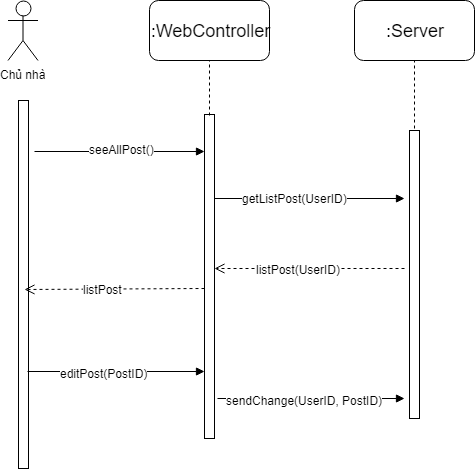

The diagram above was exported from draw.io. Its source (the exported page's mxGraphModel, read from the mxfile embedded in the PNG):
<mxGraphModel dx="882" dy="745" grid="1" gridSize="10" guides="1" tooltips="1" connect="1" arrows="1" fold="1" page="1" pageScale="1" pageWidth="827" pageHeight="1169" math="0" shadow="0">
  <root>
    <mxCell id="0" />
    <mxCell id="1" parent="0" />
    <mxCell id="0-tRr5B-DGyEIQsNrLtt-19" value="" style="html=1;points=[];perimeter=orthogonalPerimeter;" vertex="1" parent="1">
      <mxGeometry x="214" y="182" width="10" height="368" as="geometry" />
    </mxCell>
    <mxCell id="0-tRr5B-DGyEIQsNrLtt-20" value="" style="html=1;points=[];perimeter=orthogonalPerimeter;" vertex="1" parent="1">
      <mxGeometry x="400" y="196" width="10" height="324" as="geometry" />
    </mxCell>
    <mxCell id="0-tRr5B-DGyEIQsNrLtt-21" value="" style="html=1;points=[];perimeter=orthogonalPerimeter;" vertex="1" parent="1">
      <mxGeometry x="605" y="212" width="10" height="288" as="geometry" />
    </mxCell>
    <mxCell id="0-tRr5B-DGyEIQsNrLtt-22" value="Chủ nhà" style="shape=umlActor;html=1;verticalLabelPosition=bottom;verticalAlign=top;align=center;" vertex="1" parent="1">
      <mxGeometry x="203.5" y="82" width="30" height="60" as="geometry" />
    </mxCell>
    <mxCell id="0-tRr5B-DGyEIQsNrLtt-23" value="&lt;font style=&quot;font-size: 18px&quot;&gt;:WebController&lt;/font&gt;" style="rounded=1;whiteSpace=wrap;html=1;" vertex="1" parent="1">
      <mxGeometry x="345" y="82" width="120" height="60" as="geometry" />
    </mxCell>
    <mxCell id="0-tRr5B-DGyEIQsNrLtt-24" value="&lt;font style=&quot;font-size: 18px&quot;&gt;:Server&lt;/font&gt;" style="rounded=1;whiteSpace=wrap;html=1;" vertex="1" parent="1">
      <mxGeometry x="550" y="82" width="120" height="60" as="geometry" />
    </mxCell>
    <mxCell id="0-tRr5B-DGyEIQsNrLtt-25" value="" style="endArrow=none;dashed=1;html=1;entryX=0.5;entryY=1;entryDx=0;entryDy=0;exitX=0.5;exitY=0.002;exitDx=0;exitDy=0;exitPerimeter=0;" edge="1" parent="1" source="0-tRr5B-DGyEIQsNrLtt-20" target="0-tRr5B-DGyEIQsNrLtt-23">
      <mxGeometry width="50" height="50" relative="1" as="geometry">
        <mxPoint x="175" y="780" as="sourcePoint" />
        <mxPoint x="225" y="730" as="targetPoint" />
      </mxGeometry>
    </mxCell>
    <mxCell id="0-tRr5B-DGyEIQsNrLtt-26" value="" style="endArrow=none;dashed=1;html=1;entryX=0.5;entryY=1;entryDx=0;entryDy=0;" edge="1" parent="1">
      <mxGeometry width="50" height="50" relative="1" as="geometry">
        <mxPoint x="610" y="210" as="sourcePoint" />
        <mxPoint x="610" y="142" as="targetPoint" />
      </mxGeometry>
    </mxCell>
    <mxCell id="0-tRr5B-DGyEIQsNrLtt-27" value="" style="endArrow=block;endFill=1;endSize=6;html=1;" edge="1" parent="1">
      <mxGeometry width="100" relative="1" as="geometry">
        <mxPoint x="230" y="233" as="sourcePoint" />
        <mxPoint x="400" y="233" as="targetPoint" />
      </mxGeometry>
    </mxCell>
    <mxCell id="0-tRr5B-DGyEIQsNrLtt-28" value="seeAllPost()" style="text;html=1;resizable=0;points=[];align=center;verticalAlign=middle;labelBackgroundColor=#ffffff;" vertex="1" connectable="0" parent="0-tRr5B-DGyEIQsNrLtt-27">
      <mxGeometry x="0.1741" y="2" relative="1" as="geometry">
        <mxPoint x="-13" y="-1" as="offset" />
      </mxGeometry>
    </mxCell>
    <mxCell id="0-tRr5B-DGyEIQsNrLtt-29" value="" style="endArrow=block;endFill=1;endSize=6;html=1;" edge="1" parent="1">
      <mxGeometry width="100" relative="1" as="geometry">
        <mxPoint x="410" y="280" as="sourcePoint" />
        <mxPoint x="600" y="280" as="targetPoint" />
      </mxGeometry>
    </mxCell>
    <mxCell id="0-tRr5B-DGyEIQsNrLtt-33" value="getListPost(UserID)" style="text;html=1;resizable=0;points=[];align=center;verticalAlign=middle;labelBackgroundColor=#ffffff;" vertex="1" connectable="0" parent="0-tRr5B-DGyEIQsNrLtt-29">
      <mxGeometry x="-0.1613" y="1" relative="1" as="geometry">
        <mxPoint as="offset" />
      </mxGeometry>
    </mxCell>
    <mxCell id="0-tRr5B-DGyEIQsNrLtt-34" value="" style="html=1;verticalAlign=bottom;endArrow=open;dashed=1;endSize=8;entryX=1;entryY=0.474;entryDx=0;entryDy=0;entryPerimeter=0;" edge="1" parent="1" target="0-tRr5B-DGyEIQsNrLtt-20">
      <mxGeometry relative="1" as="geometry">
        <mxPoint x="600" y="350" as="sourcePoint" />
        <mxPoint x="480" y="325.5" as="targetPoint" />
      </mxGeometry>
    </mxCell>
    <mxCell id="0-tRr5B-DGyEIQsNrLtt-35" value="listPost(UserID)" style="text;html=1;resizable=0;points=[];align=center;verticalAlign=middle;labelBackgroundColor=#ffffff;" vertex="1" connectable="0" parent="0-tRr5B-DGyEIQsNrLtt-34">
      <mxGeometry x="0.1305" relative="1" as="geometry">
        <mxPoint as="offset" />
      </mxGeometry>
    </mxCell>
    <mxCell id="0-tRr5B-DGyEIQsNrLtt-36" value="" style="html=1;verticalAlign=bottom;endArrow=open;dashed=1;endSize=8;" edge="1" parent="1">
      <mxGeometry relative="1" as="geometry">
        <mxPoint x="400" y="370" as="sourcePoint" />
        <mxPoint x="220" y="371" as="targetPoint" />
      </mxGeometry>
    </mxCell>
    <mxCell id="0-tRr5B-DGyEIQsNrLtt-37" value="listPost" style="text;html=1;resizable=0;points=[];align=center;verticalAlign=middle;labelBackgroundColor=#ffffff;" vertex="1" connectable="0" parent="0-tRr5B-DGyEIQsNrLtt-36">
      <mxGeometry x="0.1305" relative="1" as="geometry">
        <mxPoint as="offset" />
      </mxGeometry>
    </mxCell>
    <mxCell id="0-tRr5B-DGyEIQsNrLtt-38" value="" style="endArrow=block;endFill=1;endSize=6;html=1;exitX=0.9;exitY=0.736;exitDx=0;exitDy=0;exitPerimeter=0;" edge="1" parent="1" source="0-tRr5B-DGyEIQsNrLtt-19" target="0-tRr5B-DGyEIQsNrLtt-20">
      <mxGeometry width="100" relative="1" as="geometry">
        <mxPoint x="200" y="570" as="sourcePoint" />
        <mxPoint x="300" y="570" as="targetPoint" />
      </mxGeometry>
    </mxCell>
    <mxCell id="0-tRr5B-DGyEIQsNrLtt-39" value="editPost(PostID)" style="text;html=1;resizable=0;points=[];align=center;verticalAlign=middle;labelBackgroundColor=#ffffff;" vertex="1" connectable="0" parent="0-tRr5B-DGyEIQsNrLtt-38">
      <mxGeometry x="-0.1412" y="-1" relative="1" as="geometry">
        <mxPoint as="offset" />
      </mxGeometry>
    </mxCell>
    <mxCell id="0-tRr5B-DGyEIQsNrLtt-40" value="" style="endArrow=block;endFill=1;endSize=6;html=1;" edge="1" parent="1">
      <mxGeometry width="100" relative="1" as="geometry">
        <mxPoint x="413" y="480" as="sourcePoint" />
        <mxPoint x="600" y="480" as="targetPoint" />
        <Array as="points">
          <mxPoint x="520" y="480" />
        </Array>
      </mxGeometry>
    </mxCell>
    <mxCell id="0-tRr5B-DGyEIQsNrLtt-41" value="sendChange(UserID, PostID)" style="text;html=1;resizable=0;points=[];align=center;verticalAlign=middle;labelBackgroundColor=#ffffff;" vertex="1" connectable="0" parent="0-tRr5B-DGyEIQsNrLtt-40">
      <mxGeometry x="-0.0801" y="-1" relative="1" as="geometry">
        <mxPoint as="offset" />
      </mxGeometry>
    </mxCell>
  </root>
</mxGraphModel>